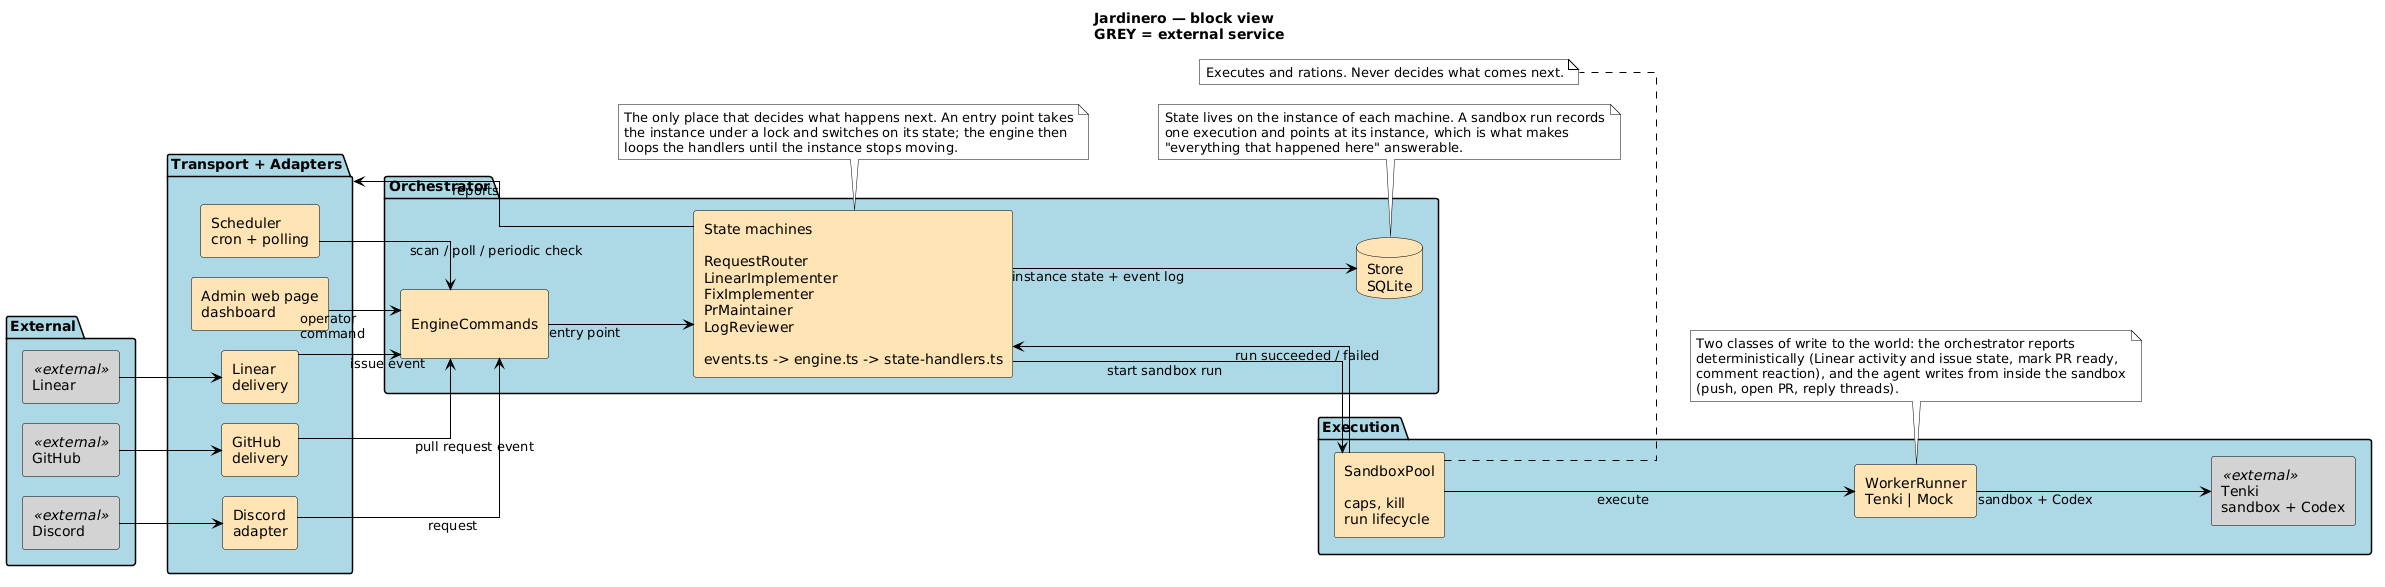

The diagram above was rendered by PlantUML. Its source (embedded in the PNG):
@startuml
title Jardinero — block view\nGREY = external service

left to right direction
skinparam componentStyle rectangle
skinparam defaultTextAlignment left
skinparam linetype ortho
skinparam nodesep 20
skinparam ranksep 70
skinparam ArrowColor Black
skinparam NoteBackgroundColor White
skinparam NoteBorderColor Black
skinparam package {
  BackgroundColor LightBlue
}
skinparam component {
  BackgroundColor Moccasin
  BackgroundColor<<external>> LightGray
  BorderColor Black
}
skinparam database {
  BackgroundColor Moccasin
  BorderColor Black
}

package "External" as EXT {
  component "Discord" as DiscordX <<external>>
  component "GitHub" as GitHubX <<external>>
  component "Linear" as LinearX <<external>>
}

package "Transport + Adapters" as ADP {
  component "Discord\nadapter" as DA
  component "GitHub\ndelivery" as GA
  component "Linear\ndelivery" as LA
  component "Admin web page\ndashboard" as OA
  component "Scheduler\ncron + polling" as SCH
}

package "Orchestrator" as CORE {
  component "\nEngineCommands\n" as EC
  component "State machines\n\nRequestRouter\nLinearImplementer\nFixImplementer\nPrMaintainer\nLogReviewer\n\nevents.ts -> engine.ts -> state-handlers.ts" as MC
  database "Store\nSQLite" as ST
}

package "Execution" as EXE {
  component "SandboxPool\n\ncaps, kill\nrun lifecycle" as SP
  component "WorkerRunner\nTenki | Mock" as RUN
  component "Tenki\nsandbox + Codex" as TenkiX <<external>>
}

DiscordX --> DA
GitHubX --> GA
LinearX --> LA
DA --> EC : request
GA --> EC : pull request event
LA --> EC : issue event
OA --> EC : operator\ncommand
SCH --> EC : scan / poll / periodic check

EC --> MC : entry point
MC --> ST : instance state + event log

MC --> SP : start sandbox run
SP --> RUN : execute
RUN --> TenkiX : sandbox + Codex
SP --> MC : run succeeded / failed

MC --> ADP : reports

note bottom of MC
  The only place that decides what happens next. An entry point takes
  the instance under a lock and switches on its state; the engine then
  loops the handlers until the instance stops moving.
end note

note bottom of ST
  State lives on the instance of each machine. A sandbox run records
  one execution and points at its instance, which is what makes
  "everything that happened here" answerable.
end note

note bottom of SP
  Executes and rations. Never decides what comes next.
end note

note bottom of RUN
  Two classes of write to the world: the orchestrator reports
  deterministically (Linear activity and issue state, mark PR ready,
  comment reaction), and the agent writes from inside the sandbox
  (push, open PR, reply threads).
end note
@enduml